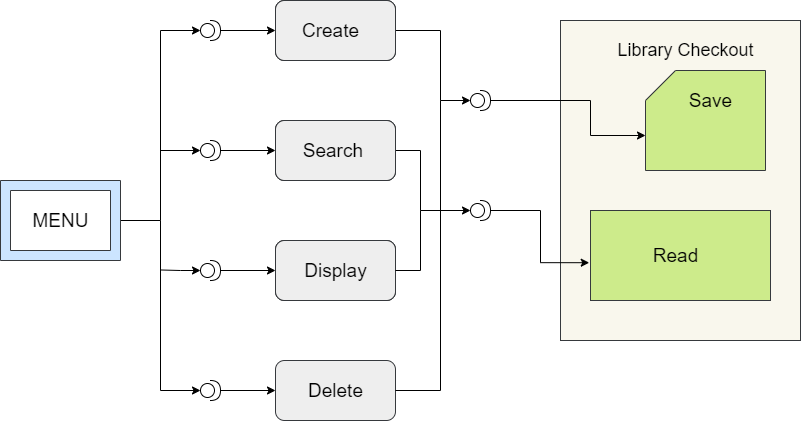

The diagram above was exported from draw.io. Its source (the exported page's mxGraphModel, read from the mxfile embedded in the PNG):
<mxGraphModel dx="1447" dy="803" grid="1" gridSize="10" guides="1" tooltips="1" connect="1" arrows="1" fold="1" page="1" pageScale="1" pageWidth="850" pageHeight="1100" math="0" shadow="0">
  <root>
    <mxCell id="0" />
    <mxCell id="1" parent="0" />
    <mxCell id="SZSeodEjn5KcdYgAH7aG-3" value="" style="rounded=1;whiteSpace=wrap;html=1;" vertex="1" parent="1">
      <mxGeometry x="315" y="20" width="120" height="60" as="geometry" />
    </mxCell>
    <mxCell id="SZSeodEjn5KcdYgAH7aG-4" value="" style="rounded=1;whiteSpace=wrap;html=1;fillColor=#eeeeee;strokeColor=#36393d;" vertex="1" parent="1">
      <mxGeometry x="315" y="380" width="120" height="60" as="geometry" />
    </mxCell>
    <mxCell id="SZSeodEjn5KcdYgAH7aG-5" value="" style="rounded=1;whiteSpace=wrap;html=1;" vertex="1" parent="1">
      <mxGeometry x="315" y="260" width="120" height="60" as="geometry" />
    </mxCell>
    <mxCell id="SZSeodEjn5KcdYgAH7aG-6" value="" style="rounded=1;whiteSpace=wrap;html=1;" vertex="1" parent="1">
      <mxGeometry x="315" y="140" width="120" height="60" as="geometry" />
    </mxCell>
    <mxCell id="SZSeodEjn5KcdYgAH7aG-45" style="edgeStyle=orthogonalEdgeStyle;rounded=0;orthogonalLoop=1;jettySize=auto;html=1;startArrow=none;startFill=0;endArrow=none;endFill=0;" edge="1" parent="1" source="SZSeodEjn5KcdYgAH7aG-8">
      <mxGeometry relative="1" as="geometry">
        <mxPoint x="480" y="120" as="targetPoint" />
      </mxGeometry>
    </mxCell>
    <mxCell id="SZSeodEjn5KcdYgAH7aG-8" value="" style="rounded=1;whiteSpace=wrap;html=1;fillColor=#eeeeee;strokeColor=#36393d;" vertex="1" parent="1">
      <mxGeometry x="315" y="20" width="120" height="60" as="geometry" />
    </mxCell>
    <mxCell id="SZSeodEjn5KcdYgAH7aG-48" style="edgeStyle=orthogonalEdgeStyle;rounded=0;orthogonalLoop=1;jettySize=auto;html=1;exitX=1;exitY=0.5;exitDx=0;exitDy=0;startArrow=none;startFill=0;endArrow=none;endFill=0;" edge="1" parent="1" source="SZSeodEjn5KcdYgAH7aG-9">
      <mxGeometry relative="1" as="geometry">
        <mxPoint x="460" y="230" as="targetPoint" />
      </mxGeometry>
    </mxCell>
    <mxCell id="SZSeodEjn5KcdYgAH7aG-9" value="" style="rounded=1;whiteSpace=wrap;html=1;fillColor=#eeeeee;strokeColor=#36393d;" vertex="1" parent="1">
      <mxGeometry x="315" y="140" width="120" height="60" as="geometry" />
    </mxCell>
    <mxCell id="SZSeodEjn5KcdYgAH7aG-10" value="" style="rounded=1;whiteSpace=wrap;html=1;fillColor=#eeeeee;strokeColor=#36393d;" vertex="1" parent="1">
      <mxGeometry x="315" y="260" width="120" height="60" as="geometry" />
    </mxCell>
    <mxCell id="SZSeodEjn5KcdYgAH7aG-14" value="" style="rounded=0;whiteSpace=wrap;html=1;fillColor=#f9f7ed;strokeColor=#36393d;" vertex="1" parent="1">
      <mxGeometry x="600" y="40" width="240" height="320" as="geometry" />
    </mxCell>
    <mxCell id="SZSeodEjn5KcdYgAH7aG-15" value="" style="shape=card;whiteSpace=wrap;html=1;fillColor=#cdeb8b;strokeColor=#36393d;" vertex="1" parent="1">
      <mxGeometry x="685" y="90" width="120" height="100" as="geometry" />
    </mxCell>
    <mxCell id="SZSeodEjn5KcdYgAH7aG-16" value="" style="rounded=0;whiteSpace=wrap;html=1;fillColor=#cdeb8b;strokeColor=#36393d;" vertex="1" parent="1">
      <mxGeometry x="630" y="230" width="180" height="90" as="geometry" />
    </mxCell>
    <mxCell id="SZSeodEjn5KcdYgAH7aG-24" style="edgeStyle=orthogonalEdgeStyle;rounded=0;orthogonalLoop=1;jettySize=auto;html=1;exitX=1;exitY=0.5;exitDx=0;exitDy=0;exitPerimeter=0;entryX=0;entryY=0.5;entryDx=0;entryDy=0;entryPerimeter=0;" edge="1" parent="1" source="SZSeodEjn5KcdYgAH7aG-17" target="SZSeodEjn5KcdYgAH7aG-21">
      <mxGeometry relative="1" as="geometry" />
    </mxCell>
    <mxCell id="SZSeodEjn5KcdYgAH7aG-17" value="" style="verticalLabelPosition=bottom;verticalAlign=top;html=1;shape=mxgraph.basic.frame;dx=10;fillColor=#cce5ff;strokeColor=#36393d;" vertex="1" parent="1">
      <mxGeometry x="40" y="200" width="120" height="80" as="geometry" />
    </mxCell>
    <mxCell id="SZSeodEjn5KcdYgAH7aG-19" value="&lt;font style=&quot;font-size: 19px&quot;&gt;MENU&lt;/font&gt;" style="text;html=1;resizable=0;autosize=1;align=center;verticalAlign=middle;points=[];fillColor=none;strokeColor=none;rounded=0;" vertex="1" parent="1">
      <mxGeometry x="65" y="230" width="70" height="20" as="geometry" />
    </mxCell>
    <mxCell id="SZSeodEjn5KcdYgAH7aG-25" style="edgeStyle=orthogonalEdgeStyle;rounded=0;orthogonalLoop=1;jettySize=auto;html=1;endArrow=none;endFill=0;startArrow=classic;startFill=1;" edge="1" parent="1" source="SZSeodEjn5KcdYgAH7aG-20">
      <mxGeometry relative="1" as="geometry">
        <mxPoint x="200" y="180" as="targetPoint" />
      </mxGeometry>
    </mxCell>
    <mxCell id="SZSeodEjn5KcdYgAH7aG-32" style="edgeStyle=orthogonalEdgeStyle;rounded=0;orthogonalLoop=1;jettySize=auto;html=1;exitX=1;exitY=0.5;exitDx=0;exitDy=0;exitPerimeter=0;entryX=0;entryY=0.5;entryDx=0;entryDy=0;startArrow=none;startFill=0;endArrow=classic;endFill=1;" edge="1" parent="1" source="SZSeodEjn5KcdYgAH7aG-20" target="SZSeodEjn5KcdYgAH7aG-8">
      <mxGeometry relative="1" as="geometry" />
    </mxCell>
    <mxCell id="SZSeodEjn5KcdYgAH7aG-20" value="" style="shape=providedRequiredInterface;html=1;verticalLabelPosition=bottom;" vertex="1" parent="1">
      <mxGeometry x="240" y="40" width="20" height="20" as="geometry" />
    </mxCell>
    <mxCell id="SZSeodEjn5KcdYgAH7aG-31" style="edgeStyle=orthogonalEdgeStyle;rounded=0;orthogonalLoop=1;jettySize=auto;html=1;exitX=1;exitY=0.5;exitDx=0;exitDy=0;exitPerimeter=0;entryX=0;entryY=0.5;entryDx=0;entryDy=0;startArrow=none;startFill=0;endArrow=classic;endFill=1;" edge="1" parent="1" source="SZSeodEjn5KcdYgAH7aG-21" target="SZSeodEjn5KcdYgAH7aG-9">
      <mxGeometry relative="1" as="geometry" />
    </mxCell>
    <mxCell id="SZSeodEjn5KcdYgAH7aG-21" value="" style="shape=providedRequiredInterface;html=1;verticalLabelPosition=bottom;" vertex="1" parent="1">
      <mxGeometry x="240" y="160" width="20" height="20" as="geometry" />
    </mxCell>
    <mxCell id="SZSeodEjn5KcdYgAH7aG-27" style="edgeStyle=orthogonalEdgeStyle;rounded=0;orthogonalLoop=1;jettySize=auto;html=1;exitX=0;exitY=0.5;exitDx=0;exitDy=0;exitPerimeter=0;startArrow=classic;startFill=1;endArrow=none;endFill=0;" edge="1" parent="1" source="SZSeodEjn5KcdYgAH7aG-22">
      <mxGeometry relative="1" as="geometry">
        <mxPoint x="200" y="289.47058823529414" as="targetPoint" />
      </mxGeometry>
    </mxCell>
    <mxCell id="SZSeodEjn5KcdYgAH7aG-30" style="edgeStyle=orthogonalEdgeStyle;rounded=0;orthogonalLoop=1;jettySize=auto;html=1;exitX=1;exitY=0.5;exitDx=0;exitDy=0;exitPerimeter=0;entryX=0;entryY=0.5;entryDx=0;entryDy=0;startArrow=none;startFill=0;endArrow=classic;endFill=1;" edge="1" parent="1" source="SZSeodEjn5KcdYgAH7aG-22" target="SZSeodEjn5KcdYgAH7aG-10">
      <mxGeometry relative="1" as="geometry" />
    </mxCell>
    <mxCell id="SZSeodEjn5KcdYgAH7aG-22" value="" style="shape=providedRequiredInterface;html=1;verticalLabelPosition=bottom;" vertex="1" parent="1">
      <mxGeometry x="240" y="280" width="20" height="20" as="geometry" />
    </mxCell>
    <mxCell id="SZSeodEjn5KcdYgAH7aG-26" style="edgeStyle=orthogonalEdgeStyle;rounded=0;orthogonalLoop=1;jettySize=auto;html=1;exitX=0;exitY=0.5;exitDx=0;exitDy=0;exitPerimeter=0;startArrow=classic;startFill=1;endArrow=none;endFill=0;" edge="1" parent="1" source="SZSeodEjn5KcdYgAH7aG-23">
      <mxGeometry relative="1" as="geometry">
        <mxPoint x="200" y="239.9999999999999" as="targetPoint" />
      </mxGeometry>
    </mxCell>
    <mxCell id="SZSeodEjn5KcdYgAH7aG-28" style="edgeStyle=orthogonalEdgeStyle;rounded=0;orthogonalLoop=1;jettySize=auto;html=1;exitX=1;exitY=0.5;exitDx=0;exitDy=0;exitPerimeter=0;startArrow=none;startFill=0;endArrow=classic;endFill=1;entryX=0;entryY=0.5;entryDx=0;entryDy=0;" edge="1" parent="1" source="SZSeodEjn5KcdYgAH7aG-23" target="SZSeodEjn5KcdYgAH7aG-4">
      <mxGeometry relative="1" as="geometry">
        <mxPoint x="310" y="409.47058823529414" as="targetPoint" />
      </mxGeometry>
    </mxCell>
    <mxCell id="SZSeodEjn5KcdYgAH7aG-23" value="" style="shape=providedRequiredInterface;html=1;verticalLabelPosition=bottom;" vertex="1" parent="1">
      <mxGeometry x="240" y="400" width="20" height="20" as="geometry" />
    </mxCell>
    <mxCell id="SZSeodEjn5KcdYgAH7aG-34" style="edgeStyle=orthogonalEdgeStyle;rounded=0;orthogonalLoop=1;jettySize=auto;html=1;entryX=0;entryY=0;entryDx=0;entryDy=65;entryPerimeter=0;startArrow=none;startFill=0;endArrow=classic;endFill=1;" edge="1" parent="1" source="SZSeodEjn5KcdYgAH7aG-33" target="SZSeodEjn5KcdYgAH7aG-15">
      <mxGeometry relative="1" as="geometry">
        <Array as="points">
          <mxPoint x="630" y="120" />
          <mxPoint x="630" y="155" />
        </Array>
      </mxGeometry>
    </mxCell>
    <mxCell id="SZSeodEjn5KcdYgAH7aG-43" style="edgeStyle=orthogonalEdgeStyle;rounded=0;orthogonalLoop=1;jettySize=auto;html=1;startArrow=classic;startFill=1;endArrow=none;endFill=0;entryX=1;entryY=0.5;entryDx=0;entryDy=0;" edge="1" parent="1" source="SZSeodEjn5KcdYgAH7aG-33" target="SZSeodEjn5KcdYgAH7aG-4">
      <mxGeometry relative="1" as="geometry">
        <mxPoint x="480" y="410" as="targetPoint" />
        <mxPoint x="520" y="150" as="sourcePoint" />
        <Array as="points">
          <mxPoint x="480" y="120" />
          <mxPoint x="480" y="410" />
        </Array>
      </mxGeometry>
    </mxCell>
    <mxCell id="SZSeodEjn5KcdYgAH7aG-33" value="" style="shape=providedRequiredInterface;html=1;verticalLabelPosition=bottom;" vertex="1" parent="1">
      <mxGeometry x="510" y="110" width="20" height="20" as="geometry" />
    </mxCell>
    <mxCell id="SZSeodEjn5KcdYgAH7aG-37" value="&lt;span style=&quot;font-size: 19px&quot;&gt;Search&amp;nbsp;&lt;/span&gt;" style="text;html=1;resizable=0;autosize=1;align=center;verticalAlign=middle;points=[];fillColor=none;strokeColor=none;rounded=0;" vertex="1" parent="1">
      <mxGeometry x="335" y="160" width="80" height="20" as="geometry" />
    </mxCell>
    <mxCell id="SZSeodEjn5KcdYgAH7aG-38" value="&lt;span style=&quot;font-size: 19px&quot;&gt;Create&lt;/span&gt;" style="text;html=1;resizable=0;autosize=1;align=center;verticalAlign=middle;points=[];fillColor=none;strokeColor=none;rounded=0;" vertex="1" parent="1">
      <mxGeometry x="335" y="40" width="70" height="20" as="geometry" />
    </mxCell>
    <mxCell id="SZSeodEjn5KcdYgAH7aG-39" value="&lt;span style=&quot;font-size: 19px&quot;&gt;Display&lt;/span&gt;" style="text;html=1;resizable=0;autosize=1;align=center;verticalAlign=middle;points=[];fillColor=none;strokeColor=none;rounded=0;" vertex="1" parent="1">
      <mxGeometry x="335" y="280" width="80" height="20" as="geometry" />
    </mxCell>
    <mxCell id="SZSeodEjn5KcdYgAH7aG-40" value="&lt;span style=&quot;font-size: 19px&quot;&gt;Delete&lt;/span&gt;" style="text;html=1;resizable=0;autosize=1;align=center;verticalAlign=middle;points=[];fillColor=none;strokeColor=none;rounded=0;" vertex="1" parent="1">
      <mxGeometry x="340" y="400" width="70" height="20" as="geometry" />
    </mxCell>
    <mxCell id="SZSeodEjn5KcdYgAH7aG-46" style="edgeStyle=orthogonalEdgeStyle;rounded=0;orthogonalLoop=1;jettySize=auto;html=1;exitX=1;exitY=0.5;exitDx=0;exitDy=0;exitPerimeter=0;entryX=-0.007;entryY=0.58;entryDx=0;entryDy=0;entryPerimeter=0;startArrow=none;startFill=0;endArrow=classic;endFill=1;" edge="1" parent="1" source="SZSeodEjn5KcdYgAH7aG-41" target="SZSeodEjn5KcdYgAH7aG-16">
      <mxGeometry relative="1" as="geometry" />
    </mxCell>
    <mxCell id="SZSeodEjn5KcdYgAH7aG-47" style="edgeStyle=orthogonalEdgeStyle;rounded=0;orthogonalLoop=1;jettySize=auto;html=1;exitX=0;exitY=0.5;exitDx=0;exitDy=0;exitPerimeter=0;entryX=1;entryY=0.5;entryDx=0;entryDy=0;startArrow=classic;startFill=1;endArrow=none;endFill=0;" edge="1" parent="1" source="SZSeodEjn5KcdYgAH7aG-41" target="SZSeodEjn5KcdYgAH7aG-10">
      <mxGeometry relative="1" as="geometry">
        <Array as="points">
          <mxPoint x="460" y="230" />
          <mxPoint x="460" y="290" />
        </Array>
      </mxGeometry>
    </mxCell>
    <mxCell id="SZSeodEjn5KcdYgAH7aG-41" value="" style="shape=providedRequiredInterface;html=1;verticalLabelPosition=bottom;" vertex="1" parent="1">
      <mxGeometry x="510" y="220" width="20" height="20" as="geometry" />
    </mxCell>
    <mxCell id="SZSeodEjn5KcdYgAH7aG-49" value="&lt;span style=&quot;font-size: 19px&quot;&gt;Read&lt;/span&gt;" style="text;html=1;resizable=0;autosize=1;align=center;verticalAlign=middle;points=[];fillColor=none;strokeColor=none;rounded=0;" vertex="1" parent="1">
      <mxGeometry x="685" y="265" width="60" height="20" as="geometry" />
    </mxCell>
    <mxCell id="SZSeodEjn5KcdYgAH7aG-50" value="&lt;span style=&quot;font-size: 19px&quot;&gt;Save&lt;/span&gt;" style="text;html=1;resizable=0;autosize=1;align=center;verticalAlign=middle;points=[];fillColor=none;strokeColor=none;rounded=0;" vertex="1" parent="1">
      <mxGeometry x="720" y="110" width="60" height="20" as="geometry" />
    </mxCell>
    <mxCell id="SZSeodEjn5KcdYgAH7aG-51" value="&lt;font style=&quot;font-size: 18px&quot;&gt;Library Checkout&lt;/font&gt;" style="text;html=1;resizable=0;autosize=1;align=center;verticalAlign=middle;points=[];fillColor=none;strokeColor=none;rounded=0;" vertex="1" parent="1">
      <mxGeometry x="650" y="60" width="150" height="20" as="geometry" />
    </mxCell>
  </root>
</mxGraphModel>